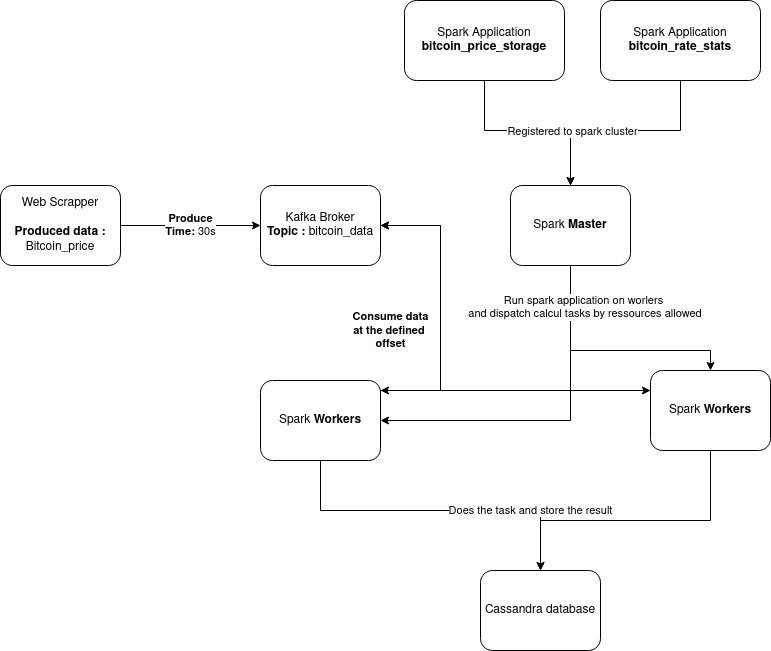

The diagram above was exported from draw.io. Its source (the exported page's mxGraphModel, read from the mxfile embedded in the PNG):
<mxGraphModel dx="1195" dy="1832" grid="1" gridSize="10" guides="1" tooltips="1" connect="1" arrows="1" fold="1" page="1" pageScale="1" pageWidth="827" pageHeight="1169" math="0" shadow="0">
  <root>
    <mxCell id="WIyWlLk6GJQsqaUBKTNV-0" />
    <mxCell id="WIyWlLk6GJQsqaUBKTNV-1" parent="WIyWlLk6GJQsqaUBKTNV-0" />
    <mxCell id="BGX1E9RIMvS7G2-IjOx7-1" value="&lt;div&gt;&lt;b&gt;Produce&lt;/b&gt; &lt;br&gt;&lt;/div&gt;&lt;div&gt;&lt;b&gt;Time:&lt;/b&gt; 30s&lt;br&gt;&lt;/div&gt;" style="edgeStyle=orthogonalEdgeStyle;rounded=0;orthogonalLoop=1;jettySize=auto;html=1;exitX=1;exitY=0.5;exitDx=0;exitDy=0;entryX=0;entryY=0.5;entryDx=0;entryDy=0;" edge="1" parent="WIyWlLk6GJQsqaUBKTNV-1" source="WIyWlLk6GJQsqaUBKTNV-3" target="BGX1E9RIMvS7G2-IjOx7-0">
      <mxGeometry relative="1" as="geometry" />
    </mxCell>
    <mxCell id="WIyWlLk6GJQsqaUBKTNV-3" value="&lt;div&gt;Web Scrapper &lt;br&gt;&lt;/div&gt;&lt;div&gt;&lt;br&gt;&lt;/div&gt;&lt;div&gt;&lt;b&gt;Produced data :&lt;/b&gt;&lt;br&gt;Bitcoin_price&lt;br&gt;&lt;/div&gt;" style="rounded=1;whiteSpace=wrap;html=1;fontSize=12;glass=0;strokeWidth=1;shadow=0;" parent="WIyWlLk6GJQsqaUBKTNV-1" vertex="1">
      <mxGeometry x="10" y="135" width="120" height="80" as="geometry" />
    </mxCell>
    <mxCell id="BGX1E9RIMvS7G2-IjOx7-23" style="edgeStyle=orthogonalEdgeStyle;rounded=0;orthogonalLoop=1;jettySize=auto;html=1;exitX=1;exitY=0.5;exitDx=0;exitDy=0;entryX=0;entryY=0.25;entryDx=0;entryDy=0;" edge="1" parent="WIyWlLk6GJQsqaUBKTNV-1" source="BGX1E9RIMvS7G2-IjOx7-0" target="BGX1E9RIMvS7G2-IjOx7-5">
      <mxGeometry relative="1" as="geometry">
        <Array as="points">
          <mxPoint x="450" y="175" />
          <mxPoint x="450" y="340" />
        </Array>
      </mxGeometry>
    </mxCell>
    <mxCell id="BGX1E9RIMvS7G2-IjOx7-24" style="edgeStyle=orthogonalEdgeStyle;rounded=0;orthogonalLoop=1;jettySize=auto;html=1;exitX=1;exitY=0.5;exitDx=0;exitDy=0;entryX=1;entryY=0.125;entryDx=0;entryDy=0;entryPerimeter=0;" edge="1" parent="WIyWlLk6GJQsqaUBKTNV-1" source="BGX1E9RIMvS7G2-IjOx7-0" target="BGX1E9RIMvS7G2-IjOx7-4">
      <mxGeometry relative="1" as="geometry">
        <Array as="points">
          <mxPoint x="450" y="175" />
          <mxPoint x="450" y="340" />
        </Array>
      </mxGeometry>
    </mxCell>
    <mxCell id="BGX1E9RIMvS7G2-IjOx7-0" value="&lt;div&gt;Kafka Broker&lt;/div&gt;&lt;div&gt;&lt;b&gt;Topic :&lt;/b&gt; bitcoin_data&lt;/div&gt;" style="rounded=1;whiteSpace=wrap;html=1;fontSize=12;glass=0;strokeWidth=1;shadow=0;" vertex="1" parent="WIyWlLk6GJQsqaUBKTNV-1">
      <mxGeometry x="270" y="135" width="120" height="80" as="geometry" />
    </mxCell>
    <mxCell id="BGX1E9RIMvS7G2-IjOx7-3" value="&lt;div&gt;&lt;b&gt;Consume data&lt;/b&gt;&lt;/div&gt;&lt;div&gt;&lt;b&gt;at the defined&amp;nbsp;&lt;/b&gt;&lt;/div&gt;&lt;div&gt;&lt;b&gt; offset&lt;br&gt;&lt;/b&gt;&lt;/div&gt;" style="edgeStyle=orthogonalEdgeStyle;rounded=0;orthogonalLoop=1;jettySize=auto;html=1;entryX=1;entryY=0.5;entryDx=0;entryDy=0;exitX=0;exitY=0.25;exitDx=0;exitDy=0;" edge="1" parent="WIyWlLk6GJQsqaUBKTNV-1">
      <mxGeometry x="0.2414" y="50" relative="1" as="geometry">
        <mxPoint x="660" y="340" as="sourcePoint" />
        <mxPoint x="390" y="175" as="targetPoint" />
        <Array as="points">
          <mxPoint x="450" y="340" />
          <mxPoint x="450" y="175" />
        </Array>
        <mxPoint as="offset" />
      </mxGeometry>
    </mxCell>
    <mxCell id="BGX1E9RIMvS7G2-IjOx7-15" style="edgeStyle=orthogonalEdgeStyle;rounded=0;orthogonalLoop=1;jettySize=auto;html=1;exitX=0.5;exitY=1;exitDx=0;exitDy=0;entryX=0.5;entryY=0;entryDx=0;entryDy=0;" edge="1" parent="WIyWlLk6GJQsqaUBKTNV-1" source="BGX1E9RIMvS7G2-IjOx7-2" target="BGX1E9RIMvS7G2-IjOx7-5">
      <mxGeometry relative="1" as="geometry">
        <Array as="points">
          <mxPoint x="580" y="300" />
          <mxPoint x="720" y="300" />
        </Array>
      </mxGeometry>
    </mxCell>
    <mxCell id="BGX1E9RIMvS7G2-IjOx7-16" style="edgeStyle=orthogonalEdgeStyle;rounded=0;orthogonalLoop=1;jettySize=auto;html=1;exitX=0.5;exitY=1;exitDx=0;exitDy=0;entryX=1;entryY=0.5;entryDx=0;entryDy=0;" edge="1" parent="WIyWlLk6GJQsqaUBKTNV-1" source="BGX1E9RIMvS7G2-IjOx7-2" target="BGX1E9RIMvS7G2-IjOx7-4">
      <mxGeometry relative="1" as="geometry" />
    </mxCell>
    <mxCell id="BGX1E9RIMvS7G2-IjOx7-17" value="&lt;div&gt;Run spark application on worlers&lt;/div&gt;&lt;div&gt;&amp;nbsp;and dispatch calcul tasks by ressources allowed&lt;/div&gt;" style="edgeLabel;html=1;align=center;verticalAlign=middle;resizable=0;points=[];" vertex="1" connectable="0" parent="BGX1E9RIMvS7G2-IjOx7-16">
      <mxGeometry x="-0.6986" relative="1" as="geometry">
        <mxPoint x="13" y="-10" as="offset" />
      </mxGeometry>
    </mxCell>
    <mxCell id="BGX1E9RIMvS7G2-IjOx7-2" value="&lt;div&gt;Spark &lt;b&gt;Master&lt;/b&gt;&lt;br&gt;&lt;/div&gt;" style="rounded=1;whiteSpace=wrap;html=1;fontSize=12;glass=0;strokeWidth=1;shadow=0;" vertex="1" parent="WIyWlLk6GJQsqaUBKTNV-1">
      <mxGeometry x="520" y="135" width="120" height="80" as="geometry" />
    </mxCell>
    <mxCell id="BGX1E9RIMvS7G2-IjOx7-14" style="edgeStyle=orthogonalEdgeStyle;rounded=0;orthogonalLoop=1;jettySize=auto;html=1;exitX=1;exitY=0.5;exitDx=0;exitDy=0;entryX=1;entryY=0.5;entryDx=0;entryDy=0;" edge="1" parent="WIyWlLk6GJQsqaUBKTNV-1" source="BGX1E9RIMvS7G2-IjOx7-4" target="BGX1E9RIMvS7G2-IjOx7-0">
      <mxGeometry relative="1" as="geometry">
        <Array as="points">
          <mxPoint x="390" y="340" />
          <mxPoint x="450" y="340" />
          <mxPoint x="450" y="175" />
        </Array>
      </mxGeometry>
    </mxCell>
    <mxCell id="BGX1E9RIMvS7G2-IjOx7-19" style="edgeStyle=orthogonalEdgeStyle;rounded=0;orthogonalLoop=1;jettySize=auto;html=1;exitX=0.5;exitY=1;exitDx=0;exitDy=0;" edge="1" parent="WIyWlLk6GJQsqaUBKTNV-1" source="BGX1E9RIMvS7G2-IjOx7-4" target="BGX1E9RIMvS7G2-IjOx7-18">
      <mxGeometry relative="1" as="geometry">
        <Array as="points">
          <mxPoint x="330" y="460" />
          <mxPoint x="550" y="460" />
        </Array>
      </mxGeometry>
    </mxCell>
    <mxCell id="BGX1E9RIMvS7G2-IjOx7-21" value="Does the task and store the result" style="edgeLabel;html=1;align=center;verticalAlign=middle;resizable=0;points=[];" vertex="1" connectable="0" parent="BGX1E9RIMvS7G2-IjOx7-19">
      <mxGeometry x="0.5758" relative="1" as="geometry">
        <mxPoint as="offset" />
      </mxGeometry>
    </mxCell>
    <mxCell id="BGX1E9RIMvS7G2-IjOx7-4" value="&lt;div&gt;Spark &lt;b&gt;Workers&lt;/b&gt;&lt;/div&gt;" style="rounded=1;whiteSpace=wrap;html=1;fontSize=12;glass=0;strokeWidth=1;shadow=0;" vertex="1" parent="WIyWlLk6GJQsqaUBKTNV-1">
      <mxGeometry x="270" y="330" width="120" height="80" as="geometry" />
    </mxCell>
    <mxCell id="BGX1E9RIMvS7G2-IjOx7-20" style="edgeStyle=orthogonalEdgeStyle;rounded=0;orthogonalLoop=1;jettySize=auto;html=1;exitX=0.5;exitY=1;exitDx=0;exitDy=0;" edge="1" parent="WIyWlLk6GJQsqaUBKTNV-1" source="BGX1E9RIMvS7G2-IjOx7-5">
      <mxGeometry relative="1" as="geometry">
        <mxPoint x="550" y="520" as="targetPoint" />
        <Array as="points">
          <mxPoint x="720" y="470" />
          <mxPoint x="550" y="470" />
        </Array>
      </mxGeometry>
    </mxCell>
    <mxCell id="BGX1E9RIMvS7G2-IjOx7-5" value="&lt;div&gt;Spark &lt;b&gt;Workers&lt;/b&gt;&lt;/div&gt;" style="rounded=1;whiteSpace=wrap;html=1;fontSize=12;glass=0;strokeWidth=1;shadow=0;" vertex="1" parent="WIyWlLk6GJQsqaUBKTNV-1">
      <mxGeometry x="660" y="320" width="120" height="80" as="geometry" />
    </mxCell>
    <mxCell id="BGX1E9RIMvS7G2-IjOx7-8" style="edgeStyle=orthogonalEdgeStyle;rounded=0;orthogonalLoop=1;jettySize=auto;html=1;exitX=0.5;exitY=1;exitDx=0;exitDy=0;" edge="1" parent="WIyWlLk6GJQsqaUBKTNV-1" source="BGX1E9RIMvS7G2-IjOx7-6" target="BGX1E9RIMvS7G2-IjOx7-2">
      <mxGeometry relative="1" as="geometry">
        <Array as="points">
          <mxPoint x="494" y="80" />
          <mxPoint x="580" y="80" />
        </Array>
      </mxGeometry>
    </mxCell>
    <mxCell id="BGX1E9RIMvS7G2-IjOx7-6" value="&lt;div&gt;Spark Application&lt;b&gt; bitcoin_price_storage&lt;/b&gt;&lt;br&gt;&lt;/div&gt;" style="rounded=1;whiteSpace=wrap;html=1;fontSize=12;glass=0;strokeWidth=1;shadow=0;" vertex="1" parent="WIyWlLk6GJQsqaUBKTNV-1">
      <mxGeometry x="414" y="-50" width="160" height="80" as="geometry" />
    </mxCell>
    <mxCell id="BGX1E9RIMvS7G2-IjOx7-11" style="edgeStyle=orthogonalEdgeStyle;rounded=0;orthogonalLoop=1;jettySize=auto;html=1;exitX=0.5;exitY=1;exitDx=0;exitDy=0;entryX=0.5;entryY=0;entryDx=0;entryDy=0;" edge="1" parent="WIyWlLk6GJQsqaUBKTNV-1" source="BGX1E9RIMvS7G2-IjOx7-7" target="BGX1E9RIMvS7G2-IjOx7-2">
      <mxGeometry relative="1" as="geometry">
        <Array as="points">
          <mxPoint x="690" y="80" />
          <mxPoint x="580" y="80" />
        </Array>
      </mxGeometry>
    </mxCell>
    <mxCell id="BGX1E9RIMvS7G2-IjOx7-12" value="Registered to spark cluster" style="edgeLabel;html=1;align=center;verticalAlign=middle;resizable=0;points=[];" vertex="1" connectable="0" parent="BGX1E9RIMvS7G2-IjOx7-11">
      <mxGeometry x="0.4698" y="1" relative="1" as="geometry">
        <mxPoint as="offset" />
      </mxGeometry>
    </mxCell>
    <mxCell id="BGX1E9RIMvS7G2-IjOx7-7" value="&lt;div&gt;Spark Application&lt;b&gt; bitcoin_rate_stats&lt;/b&gt;&lt;br&gt;&lt;/div&gt;" style="rounded=1;whiteSpace=wrap;html=1;fontSize=12;glass=0;strokeWidth=1;shadow=0;" vertex="1" parent="WIyWlLk6GJQsqaUBKTNV-1">
      <mxGeometry x="610" y="-50" width="160" height="80" as="geometry" />
    </mxCell>
    <mxCell id="BGX1E9RIMvS7G2-IjOx7-18" value="Cassandra database" style="rounded=1;whiteSpace=wrap;html=1;fontSize=12;glass=0;strokeWidth=1;shadow=0;" vertex="1" parent="WIyWlLk6GJQsqaUBKTNV-1">
      <mxGeometry x="490" y="520" width="120" height="80" as="geometry" />
    </mxCell>
  </root>
</mxGraphModel>